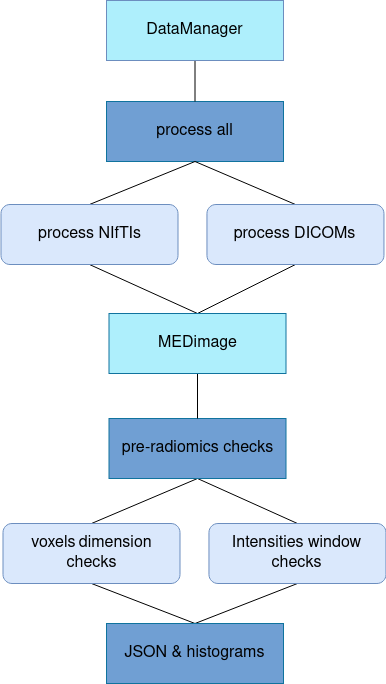

The diagram above was exported from draw.io. Its source (the exported page's mxGraphModel, read from the mxfile embedded in the PNG):
<mxGraphModel dx="4296" dy="5493" grid="0" gridSize="10" guides="1" tooltips="1" connect="1" arrows="1" fold="1" page="0" pageScale="1" pageWidth="1169" pageHeight="827" math="0" shadow="0">
  <root>
    <mxCell id="0" />
    <mxCell id="1" parent="0" />
    <mxCell id="2" value="&lt;font style=&quot;font-size: 16px;&quot;&gt;process all&lt;br&gt;&lt;/font&gt;" style="rounded=0;whiteSpace=wrap;html=1;glass=0;perimeterSpacing=0;fillColor=#709FD3;strokeColor=#10739e;" vertex="1" parent="1">
      <mxGeometry x="3013" y="67" width="177" height="60" as="geometry" />
    </mxCell>
    <mxCell id="3" style="rounded=0;orthogonalLoop=1;jettySize=auto;html=1;exitX=0.5;exitY=0;exitDx=0;exitDy=0;entryX=0.5;entryY=1;entryDx=0;entryDy=0;endArrow=none;endFill=0;" edge="1" source="5" target="2" parent="1">
      <mxGeometry relative="1" as="geometry" />
    </mxCell>
    <mxCell id="4" style="edgeStyle=none;rounded=0;orthogonalLoop=1;jettySize=auto;html=1;exitX=0.5;exitY=1;exitDx=0;exitDy=0;fontSize=16;endArrow=none;endFill=0;entryX=0.5;entryY=0;entryDx=0;entryDy=0;" edge="1" source="5" target="20" parent="1">
      <mxGeometry relative="1" as="geometry">
        <mxPoint x="3074" y="319" as="targetPoint" />
      </mxGeometry>
    </mxCell>
    <mxCell id="5" value="&lt;font style=&quot;font-size: 16px;&quot;&gt;process NIfTIs&lt;/font&gt;" style="rounded=1;whiteSpace=wrap;html=1;glass=0;perimeterSpacing=0;fillColor=#dae8fc;strokeColor=#6c8ebf;shadow=0;sketch=0;" vertex="1" parent="1">
      <mxGeometry x="2907.5" y="170" width="177" height="60" as="geometry" />
    </mxCell>
    <mxCell id="6" style="edgeStyle=none;rounded=0;orthogonalLoop=1;jettySize=auto;html=1;exitX=0.5;exitY=0;exitDx=0;exitDy=0;entryX=0.5;entryY=1;entryDx=0;entryDy=0;endArrow=none;endFill=0;" edge="1" source="8" target="2" parent="1">
      <mxGeometry relative="1" as="geometry" />
    </mxCell>
    <mxCell id="7" style="edgeStyle=none;rounded=0;orthogonalLoop=1;jettySize=auto;html=1;exitX=0.5;exitY=1;exitDx=0;exitDy=0;fontSize=16;endArrow=none;endFill=0;entryX=0.5;entryY=0;entryDx=0;entryDy=0;" edge="1" source="8" target="20" parent="1">
      <mxGeometry relative="1" as="geometry">
        <mxPoint x="3116" y="348" as="targetPoint" />
      </mxGeometry>
    </mxCell>
    <mxCell id="8" value="&lt;font style=&quot;font-size: 16px;&quot;&gt;process DICOMs&lt;br&gt;&lt;/font&gt;" style="rounded=1;whiteSpace=wrap;html=1;glass=0;perimeterSpacing=0;fillColor=#dae8fc;strokeColor=#6c8ebf;shadow=0;sketch=0;" vertex="1" parent="1">
      <mxGeometry x="3113.46" y="170" width="177" height="60" as="geometry" />
    </mxCell>
    <mxCell id="9" style="edgeStyle=none;rounded=0;orthogonalLoop=1;jettySize=auto;html=1;exitX=0.5;exitY=1;exitDx=0;exitDy=0;entryX=0.5;entryY=0;entryDx=0;entryDy=0;fontSize=16;endArrow=none;endFill=0;" edge="1" source="10" target="2" parent="1">
      <mxGeometry relative="1" as="geometry" />
    </mxCell>
    <mxCell id="10" value="&lt;font style=&quot;font-size: 16px;&quot;&gt;DataManager&lt;/font&gt;" style="rounded=0;whiteSpace=wrap;html=1;glass=0;perimeterSpacing=0;fillColor=#AEEFFC;strokeColor=#6c8ebf;" vertex="1" parent="1">
      <mxGeometry x="3013" y="-34" width="177" height="60" as="geometry" />
    </mxCell>
    <mxCell id="11" style="edgeStyle=none;rounded=0;orthogonalLoop=1;jettySize=auto;html=1;exitX=0.5;exitY=1;exitDx=0;exitDy=0;entryX=0.5;entryY=0;entryDx=0;entryDy=0;fontSize=16;endArrow=none;endFill=0;" edge="1" source="13" target="15" parent="1">
      <mxGeometry relative="1" as="geometry" />
    </mxCell>
    <mxCell id="12" style="edgeStyle=none;rounded=0;orthogonalLoop=1;jettySize=auto;html=1;exitX=0.5;exitY=1;exitDx=0;exitDy=0;entryX=0.5;entryY=0;entryDx=0;entryDy=0;fontSize=16;endArrow=none;endFill=0;" edge="1" source="13" target="17" parent="1">
      <mxGeometry relative="1" as="geometry" />
    </mxCell>
    <mxCell id="13" value="&lt;font style=&quot;font-size: 16px;&quot;&gt;pre-radiomics checks&lt;br&gt;&lt;/font&gt;" style="rounded=0;whiteSpace=wrap;html=1;glass=0;perimeterSpacing=0;fillColor=#709FD3;strokeColor=#10739e;" vertex="1" parent="1">
      <mxGeometry x="3015.5" y="384" width="177" height="60" as="geometry" />
    </mxCell>
    <mxCell id="14" style="edgeStyle=none;rounded=0;orthogonalLoop=1;jettySize=auto;html=1;exitX=0.5;exitY=1;exitDx=0;exitDy=0;entryX=0.5;entryY=0;entryDx=0;entryDy=0;fontSize=16;endArrow=none;endFill=0;" edge="1" source="15" target="18" parent="1">
      <mxGeometry relative="1" as="geometry">
        <mxPoint x="3103.5" y="582" as="targetPoint" />
      </mxGeometry>
    </mxCell>
    <mxCell id="15" value="&lt;div&gt;&lt;font style=&quot;font-size: 16px;&quot;&gt;voxels&lt;/font&gt; &lt;font style=&quot;font-size: 16px;&quot;&gt;dimension &lt;br&gt;&lt;/font&gt;&lt;/div&gt;&lt;div&gt;&lt;font style=&quot;font-size: 16px;&quot;&gt;checks&lt;/font&gt;&lt;/div&gt;" style="rounded=1;whiteSpace=wrap;html=1;glass=0;perimeterSpacing=0;fillColor=#dae8fc;strokeColor=#6c8ebf;shadow=0;sketch=0;" vertex="1" parent="1">
      <mxGeometry x="2909.5" y="489" width="177" height="60" as="geometry" />
    </mxCell>
    <mxCell id="16" style="edgeStyle=none;rounded=0;orthogonalLoop=1;jettySize=auto;html=1;exitX=0.5;exitY=1;exitDx=0;exitDy=0;entryX=0.5;entryY=0;entryDx=0;entryDy=0;fontSize=16;endArrow=none;endFill=0;" edge="1" source="17" target="18" parent="1">
      <mxGeometry relative="1" as="geometry">
        <mxPoint x="3103.5" y="582" as="targetPoint" />
      </mxGeometry>
    </mxCell>
    <mxCell id="17" value="&lt;font style=&quot;font-size: 16px;&quot;&gt;Intensities window checks&lt;br&gt;&lt;/font&gt;" style="rounded=1;whiteSpace=wrap;html=1;glass=0;perimeterSpacing=0;fillColor=#dae8fc;strokeColor=#6c8ebf;shadow=0;sketch=0;" vertex="1" parent="1">
      <mxGeometry x="3115.46" y="489" width="177" height="60" as="geometry" />
    </mxCell>
    <mxCell id="18" value="&lt;font style=&quot;font-size: 16px;&quot;&gt;JSON&lt;/font&gt;&lt;font style=&quot;font-size: 16px;&quot;&gt; &amp;amp; histograms&lt;br&gt;&lt;/font&gt;" style="rounded=0;whiteSpace=wrap;html=1;glass=0;perimeterSpacing=0;fillColor=#709FD3;strokeColor=#10739e;" vertex="1" parent="1">
      <mxGeometry x="3013" y="589" width="177" height="60" as="geometry" />
    </mxCell>
    <mxCell id="19" style="edgeStyle=orthogonalEdgeStyle;rounded=0;orthogonalLoop=1;jettySize=auto;html=1;exitX=0.5;exitY=1;exitDx=0;exitDy=0;entryX=0.5;entryY=0;entryDx=0;entryDy=0;fontSize=16;endArrow=none;endFill=0;" edge="1" source="20" target="13" parent="1">
      <mxGeometry relative="1" as="geometry" />
    </mxCell>
    <mxCell id="20" value="&lt;font style=&quot;font-size: 16px;&quot;&gt;MEDimage&lt;/font&gt;" style="rounded=0;whiteSpace=wrap;html=1;glass=0;perimeterSpacing=0;fillColor=#AEEFFC;strokeColor=#10739e;" vertex="1" parent="1">
      <mxGeometry x="3015.5" y="279" width="177" height="60" as="geometry" />
    </mxCell>
  </root>
</mxGraphModel>